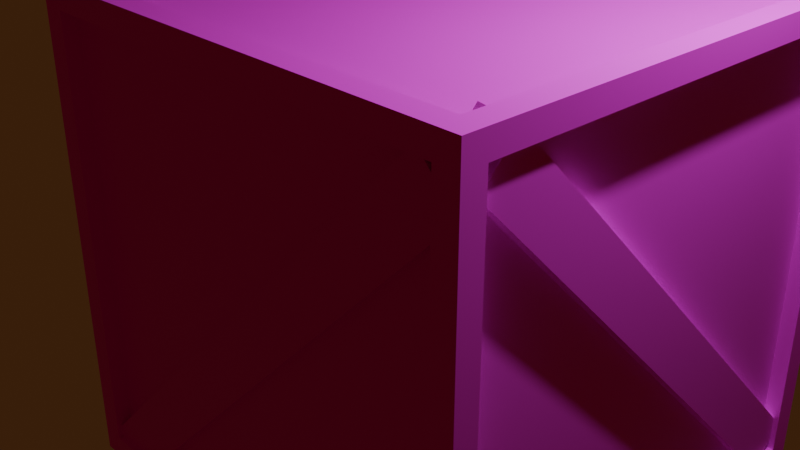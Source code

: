 # Source: bad_crate.blend  (saved by Blender 4.2.66; exported with 4.5.12 LTS)
import bpy
from mathutils import Matrix  # noqa: F401  (used for matrix-valued properties, if any)

bpy.ops.wm.read_factory_settings(use_empty=True)
scene = bpy.context.scene
scene.name = 'Scene'

# ---- collections
col_collection = bpy.data.collections.new('Collection'); scene.collection.children.link(col_collection)

# ---- images (referenced by path relative to the original .blend; pixels are not part of the script)
import os
ASSET_DIR = os.environ.get("B2B_ASSET_DIR", "")  # directory of the original .blend (textures are referenced by path, not embedded)
HERE = os.path.dirname(os.path.abspath(__file__))  # packed textures are extracted next to this script under _unpacked/

def load_image(name, relpath, width, height, colorspace="sRGB"):
    """Load a texture the original file referenced (path relative to the .blend, or extracted next to this script)."""
    p = next((c for c in (os.path.join(HERE, relpath), os.path.join(ASSET_DIR, relpath)) if relpath and os.path.exists(c)), "")
    if p:
        img = bpy.data.images.load(p, check_existing=True)
        img.name = name
    else:  # same state as the original file: an image datablock whose file is absent (Cycles renders it pink)
        img = bpy.data.images.new(name, width, height)
        img.source = "FILE"
        img.filepath = "//" + (relpath or name)
    img.colorspace_settings.name = colorspace
    return img
img_colourgrid_png = load_image('ColourGrid.png', 'ColourGrid.png', 1024, 1024, 'sRGB')

# ---- materials (node trees are filled in below, after node groups)
mat_material_002 = bpy.data.materials.new('Material.002')

# ---- material node trees
mat_material_002.use_nodes = True; mat_material_002.node_tree.nodes.clear()
_N = mat_material_002.node_tree.nodes; _L = mat_material_002.node_tree.links
n0 = _N.new('ShaderNodeBsdfPrincipled'); n0.name = 'Principled BSDF'; n0.location = (10, 300)
n1 = _N.new('ShaderNodeOutputMaterial'); n1.name = 'Material Output'; n1.location = (300, 300)
n2 = _N.new('ShaderNodeTexImage'); n2.name = 'Image Texture'; n2.location = (-568, 248)
n2.image = img_colourgrid_png
_L.new(n0.outputs[0], n1.inputs[0])
_L.new(n2.outputs[0], n0.inputs[0])
n1.is_active_output = True

# ---- world
world_world = bpy.data.worlds.new('World'); scene.world = world_world
world_world.color = (0.05092, 0.01903, 0.006527)
world_world.sun_shadow_jitter_overblur = 0.0

# ---- cameras
cam_camera = bpy.data.cameras.new('Camera')
cam_camera.clip_end = 100.0
cam_camera.ortho_scale = 7.314

# ---- lights
light_light = bpy.data.lights.new('Light', 'POINT')
light_light.energy = 1000.0
light_light.shadow_soft_size = 0.1

# ---- meshes
me_cube_001 = bpy.data.meshes.new('Cube.001')
me_cube_001.from_pydata([(-0.7304, -1.0, -1.0), (-0.7304, -1.0, 1.0), (-0.7304, 1.0, -1.0), (-0.7304, 1.0, 1.0), (1.27, -1.0, -1.0), (1.27, -1.0, 1.0), (1.27, 1.0, -1.0), (1.27, 1.0, 1.0), (-0.7304, -1.0, -1.0), (-0.7304, -1.0, 1.0), (-0.7304, 1.0, 1.0), (-0.7304, 1.0, -1.0), (-0.7304, 1.0, -1.0), (-0.7304, 1.0, 1.0), (1.27, 1.0, 1.0), (1.27, 1.0, -1.0), (1.27, 1.0, -1.0), (1.27, 1.0, 1.0), (1.27, -1.0, 1.0), (1.27, -1.0, -1.0), (1.27, -1.0, -1.0), (1.27, -1.0, 1.0), (-0.7304, -1.0, 1.0), (-0.7304, -1.0, -1.0), (-0.7304, 1.0, -1.0), (1.27, 1.0, -1.0), (1.27, -1.0, -1.0), (-0.7304, -1.0, -1.0), (1.27, 1.0, 1.0), (-0.7304, 1.0, 1.0), (-0.7304, -1.0, 1.0), (1.27, -1.0, 1.0), (-0.7304, -0.9048, -0.9048), (-0.7304, -0.9048, 0.9048), (-0.7304, 0.9048, 0.9048), (-0.7304, 0.9048, -0.9048), (-0.6353, 1.0, -0.9048), (-0.6353, 1.0, 0.9048), (1.174, 1.0, 0.9048), (1.174, 1.0, -0.9048), (1.27, 0.9048, -0.9048), (1.27, 0.9048, 0.9048), (1.27, -0.9048, 0.9048), (1.27, -0.9048, -0.9048), (1.174, -1.0, -0.9048), (1.174, -1.0, 0.9048), (-0.6353, -1.0, 0.9048), (-0.6353, -1.0, -0.9048), (-0.6353, 0.9048, -1.0), (1.174, 0.9048, -1.0), (1.174, -0.9048, -1.0), (-0.6353, -0.9048, -1.0), (1.174, 0.9048, 1.0), (-0.6353, 0.9048, 1.0), (-0.6353, -0.9048, 1.0), (1.174, -0.9048, 1.0), (-0.7304, -1.0, -1.0), (-0.7304, -1.0, 1.0), (-0.7304, -1.0, 1.0), (-0.7304, -1.0, -1.0), (-0.7304, -1.0, 1.0), (-0.7304, 1.0, 1.0), (-0.7304, 1.0, 1.0), (-0.7304, -1.0, 1.0), (-0.7304, 1.0, 1.0), (-0.7304, 1.0, -1.0), (-0.7304, 1.0, -1.0), (-0.7304, 1.0, 1.0), (-0.7304, 1.0, -1.0), (-0.7304, -1.0, -1.0), (-0.7304, -1.0, -1.0), (-0.7304, 1.0, -1.0), (-0.7304, 1.0, -1.0), (-0.7304, 1.0, 1.0), (-0.7304, 1.0, 1.0), (-0.7304, 1.0, -1.0), (-0.7304, 1.0, 1.0), (1.27, 1.0, 1.0), (1.27, 1.0, 1.0), (-0.7304, 1.0, 1.0), (1.27, 1.0, 1.0), (1.27, 1.0, -1.0), (1.27, 1.0, -1.0), (1.27, 1.0, 1.0), (1.27, 1.0, -1.0), (-0.7304, 1.0, -1.0), (-0.7304, 1.0, -1.0), (1.27, 1.0, -1.0), (1.27, 1.0, -1.0), (1.27, 1.0, 1.0), (1.27, 1.0, 1.0), (1.27, 1.0, -1.0), (1.27, 1.0, 1.0), (1.27, -1.0, 1.0), (1.27, -1.0, 1.0), (1.27, 1.0, 1.0), (1.27, -1.0, 1.0), (1.27, -1.0, -1.0), (1.27, -1.0, -1.0), (1.27, -1.0, 1.0), (1.27, -1.0, -1.0), (1.27, 1.0, -1.0), (1.27, 1.0, -1.0), (1.27, -1.0, -1.0), (1.27, -1.0, -1.0), (1.27, -1.0, 1.0), (1.27, -1.0, 1.0), (1.27, -1.0, -1.0), (1.27, -1.0, 1.0), (-0.7304, -1.0, 1.0), (-0.7304, -1.0, 1.0), (1.27, -1.0, 1.0), (-0.7304, -1.0, 1.0), (-0.7304, -1.0, -1.0), (-0.7304, -1.0, -1.0), (-0.7304, -1.0, 1.0), (-0.7304, -1.0, -1.0), (1.27, -1.0, -1.0), (1.27, -1.0, -1.0), (-0.7304, -1.0, -1.0), (-0.7304, 1.0, -1.0), (1.27, 1.0, -1.0), (1.27, 1.0, -1.0), (-0.7304, 1.0, -1.0), (1.27, 1.0, -1.0), (1.27, -1.0, -1.0), (1.27, -1.0, -1.0), (1.27, 1.0, -1.0), (1.27, -1.0, -1.0), (-0.7304, -1.0, -1.0), (-0.7304, -1.0, -1.0), (1.27, -1.0, -1.0), (-0.7304, -1.0, -1.0), (-0.7304, 1.0, -1.0), (-0.7304, 1.0, -1.0), (-0.7304, -1.0, -1.0), (1.27, 1.0, 1.0), (-0.7304, 1.0, 1.0), (-0.7304, 1.0, 1.0), (1.27, 1.0, 1.0), (-0.7304, 1.0, 1.0), (-0.7304, -1.0, 1.0), (-0.7304, -1.0, 1.0), (-0.7304, 1.0, 1.0), (-0.7304, -1.0, 1.0), (1.27, -1.0, 1.0), (1.27, -1.0, 1.0), (-0.7304, -1.0, 1.0), (1.27, -1.0, 1.0), (1.27, 1.0, 1.0), (1.27, 1.0, 1.0), (1.27, -1.0, 1.0), (-0.7304, -0.9699, -0.9699), (-0.7304, -0.9699, 0.9699), (-0.7304, 0.9699, -0.9699), (-0.7304, 0.9699, 0.9699), (-0.7003, 1.0, 0.9699), (-0.7003, 1.0, -0.9699), (1.239, 1.0, -0.9699), (1.239, 1.0, 0.9699), (1.27, 0.9699, 0.9699), (1.27, 0.9699, -0.9699), (1.27, -0.9699, -0.9699), (1.27, -0.9699, 0.9699), (1.239, -1.0, 0.9699), (1.239, -1.0, -0.9699), (-0.7003, -1.0, -0.9699), (-0.7003, -1.0, 0.9699), (1.239, 0.9699, -1.0), (-0.7003, 0.9699, -1.0), (-0.7003, -0.9699, -1.0), (1.239, -0.9699, -1.0), (-0.7003, 0.9699, 1.0), (1.239, 0.9699, 1.0), (1.239, -0.9699, 1.0), (-0.7003, -0.9699, 1.0), (-0.7304, -1.0, -1.0), (-0.7304, -1.0, 1.0), (-0.7304, -1.0, -1.0), (-0.7304, -1.0, 1.0), (-0.7304, -1.0, 1.0), (-0.7304, 1.0, 1.0), (-0.7304, -1.0, 1.0), (-0.7304, 1.0, 1.0), (-0.7304, 1.0, 1.0), (-0.7304, 1.0, -1.0), (-0.7304, 1.0, 1.0), (-0.7304, 1.0, -1.0), (-0.7304, 1.0, -1.0), (-0.7304, -1.0, -1.0), (-0.7304, 1.0, -1.0), (-0.7304, -1.0, -1.0), (-0.7304, 1.0, 1.0), (-0.7304, 1.0, -1.0), (-0.7304, 1.0, -1.0), (-0.7304, 1.0, 1.0), (-0.7304, 1.0, 1.0), (1.27, 1.0, 1.0), (-0.7304, 1.0, 1.0), (1.27, 1.0, 1.0), (1.27, 1.0, 1.0), (1.27, 1.0, -1.0), (1.27, 1.0, 1.0), (1.27, 1.0, -1.0), (1.27, 1.0, -1.0), (-0.7304, 1.0, -1.0), (1.27, 1.0, -1.0), (-0.7304, 1.0, -1.0), (1.27, 1.0, 1.0), (1.27, 1.0, -1.0), (1.27, 1.0, -1.0), (1.27, 1.0, 1.0), (1.27, 1.0, 1.0), (1.27, -1.0, 1.0), (1.27, 1.0, 1.0), (1.27, -1.0, 1.0), (1.27, -1.0, 1.0), (1.27, -1.0, -1.0), (1.27, -1.0, 1.0), (1.27, -1.0, -1.0), (1.27, -1.0, -1.0), (1.27, 1.0, -1.0), (1.27, -1.0, -1.0), (1.27, 1.0, -1.0), (1.27, -1.0, 1.0), (1.27, -1.0, -1.0), (1.27, -1.0, -1.0), (1.27, -1.0, 1.0), (1.27, -1.0, 1.0), (-0.7304, -1.0, 1.0), (1.27, -1.0, 1.0), (-0.7304, -1.0, 1.0), (-0.7304, -1.0, -1.0), (-0.7304, -1.0, 1.0), (-0.7304, -1.0, 1.0), (-0.7304, -1.0, -1.0), (-0.7304, -1.0, -1.0), (1.27, -1.0, -1.0), (-0.7304, -1.0, -1.0), (1.27, -1.0, -1.0), (1.27, 1.0, -1.0), (-0.7304, 1.0, -1.0), (-0.7304, 1.0, -1.0), (1.27, 1.0, -1.0), (1.27, -1.0, -1.0), (1.27, 1.0, -1.0), (1.27, 1.0, -1.0), (1.27, -1.0, -1.0), (-0.7304, -1.0, -1.0), (1.27, -1.0, -1.0), (1.27, -1.0, -1.0), (-0.7304, -1.0, -1.0), (-0.7304, 1.0, -1.0), (-0.7304, -1.0, -1.0), (-0.7304, -1.0, -1.0), (-0.7304, 1.0, -1.0), (-0.7304, 1.0, 1.0), (1.27, 1.0, 1.0), (1.27, 1.0, 1.0), (-0.7304, 1.0, 1.0), (-0.7304, -1.0, 1.0), (-0.7304, 1.0, 1.0), (-0.7304, 1.0, 1.0), (-0.7304, -1.0, 1.0), (1.27, -1.0, 1.0), (-0.7304, -1.0, 1.0), (-0.7304, -1.0, 1.0), (1.27, -1.0, 1.0), (1.27, 1.0, 1.0), (1.27, -1.0, 1.0), (1.27, -1.0, 1.0), (1.27, 1.0, 1.0), (-0.6651, -0.9048, -0.9048), (-0.6651, -0.9048, 0.9048), (-0.6651, 0.9048, -0.9048), (-0.6651, 0.9048, 0.9048), (-0.6353, 0.9347, 0.9048), (-0.6353, 0.9347, -0.9048), (1.174, 0.9347, -0.9048), (1.174, 0.9347, 0.9048), (1.204, 0.9048, 0.9048), (1.204, 0.9048, -0.9048), (1.204, -0.9048, -0.9048), (1.204, -0.9048, 0.9048), (1.174, -0.9347, 0.9048), (1.174, -0.9347, -0.9048), (-0.6353, -0.9347, -0.9048), (-0.6353, -0.9347, 0.9048), (1.174, 0.9048, -0.9347), (-0.6353, 0.9048, -0.9347), (-0.6353, -0.9048, -0.9347), (1.174, -0.9048, -0.9347), (-0.6353, 0.9048, 0.9347), (1.174, 0.9048, 0.9347), (1.174, -0.9048, 0.9347), (-0.6353, -0.9048, 0.9347), (-0.7304, -1.0, -1.0), (-0.7304, -1.0, 1.0), (-0.7304, -1.0, -1.0), (-0.7304, -1.0, 1.0), (-0.7304, -1.0, 1.0), (-0.7304, 1.0, 1.0), (-0.7304, -1.0, 1.0), (-0.7304, 1.0, 1.0), (-0.7304, 1.0, 1.0), (-0.7304, 1.0, -1.0), (-0.7304, 1.0, 1.0), (-0.7304, 1.0, -1.0), (-0.7304, 1.0, -1.0), (-0.7304, -1.0, -1.0), (-0.7304, 1.0, -1.0), (-0.7304, -1.0, -1.0), (-0.7304, 1.0, 1.0), (-0.7304, 1.0, -1.0), (-0.7304, 1.0, -1.0), (-0.7304, 1.0, 1.0), (-0.7304, 1.0, 1.0), (1.27, 1.0, 1.0), (-0.7304, 1.0, 1.0), (1.27, 1.0, 1.0), (1.27, 1.0, 1.0), (1.27, 1.0, -1.0), (1.27, 1.0, 1.0), (1.27, 1.0, -1.0), (1.27, 1.0, -1.0), (-0.7304, 1.0, -1.0), (1.27, 1.0, -1.0), (-0.7304, 1.0, -1.0), (1.27, 1.0, 1.0), (1.27, 1.0, -1.0), (1.27, 1.0, -1.0), (1.27, 1.0, 1.0), (1.27, 1.0, 1.0), (1.27, -1.0, 1.0), (1.27, 1.0, 1.0), (1.27, -1.0, 1.0), (1.27, -1.0, 1.0), (1.27, -1.0, -1.0), (1.27, -1.0, 1.0), (1.27, -1.0, -1.0), (1.27, -1.0, -1.0), (1.27, 1.0, -1.0), (1.27, -1.0, -1.0), (1.27, 1.0, -1.0), (1.27, -1.0, 1.0), (1.27, -1.0, -1.0), (1.27, -1.0, -1.0), (1.27, -1.0, 1.0), (1.27, -1.0, 1.0), (-0.7304, -1.0, 1.0), (1.27, -1.0, 1.0), (-0.7304, -1.0, 1.0), (-0.7304, -1.0, -1.0), (-0.7304, -1.0, 1.0), (-0.7304, -1.0, 1.0), (-0.7304, -1.0, -1.0), (-0.7304, -1.0, -1.0), (1.27, -1.0, -1.0), (-0.7304, -1.0, -1.0), (1.27, -1.0, -1.0), (1.27, 1.0, -1.0), (-0.7304, 1.0, -1.0), (-0.7304, 1.0, -1.0), (1.27, 1.0, -1.0), (1.27, -1.0, -1.0), (1.27, 1.0, -1.0), (1.27, 1.0, -1.0), (1.27, -1.0, -1.0), (-0.7304, -1.0, -1.0), (1.27, -1.0, -1.0), (1.27, -1.0, -1.0), (-0.7304, -1.0, -1.0), (-0.7304, 1.0, -1.0), (-0.7304, -1.0, -1.0), (-0.7304, -1.0, -1.0), (-0.7304, 1.0, -1.0), (-0.7304, 1.0, 1.0), (1.27, 1.0, 1.0), (1.27, 1.0, 1.0), (-0.7304, 1.0, 1.0), (-0.7304, -1.0, 1.0), (-0.7304, 1.0, 1.0), (-0.7304, 1.0, 1.0), (-0.7304, -1.0, 1.0), (1.27, -1.0, 1.0), (-0.7304, -1.0, 1.0), (-0.7304, -1.0, 1.0), (1.27, -1.0, 1.0), (1.27, 1.0, 1.0), (1.27, -1.0, 1.0), (1.27, -1.0, 1.0), (1.27, 1.0, 1.0), (-0.6902, -0.9646, 0.8334), (-0.6902, -0.8144, 0.9948), (-0.6902, 0.8144, -0.9948), (-0.6902, 0.9646, -0.8334), (-0.5694, -0.9318, 0.805), (-0.5694, -0.7868, 0.961), (-0.5694, 0.7868, -0.961), (-0.5694, 0.9318, -0.805), (1.128, -0.9454, 0.8334), (1.128, -0.7952, 0.9948), (1.128, 0.8336, -0.9948), (1.128, 0.9838, -0.8334), (1.249, -0.9126, 0.805), (1.249, -0.7675, 0.961), (1.249, 0.806, -0.961), (1.249, 0.951, -0.805), (1.247, 0.8764, 0.7658), (1.096, 0.8764, 0.9273), (-0.5324, 0.8764, -1.062), (-0.6825, 0.8764, -0.9009), (1.214, 0.9973, 0.7375), (1.069, 0.9973, 0.8935), (-0.5047, 0.9973, -1.029), (-0.6497, 0.9973, -0.8725), (1.247, -0.9805, 0.7658), (1.096, -0.9805, 0.9273), (-0.5324, -0.9805, -1.062), (-0.6825, -0.9805, -0.9009), (1.214, -0.8189, 0.7375), (1.069, -0.8189, 0.8935), (-0.5047, -0.8189, -1.029), (-0.6497, -0.8189, -0.8725)], [], [(96, 97, 337, 336), (146, 147, 386, 387), (44, 45, 284, 285), (94, 95, 334, 335), (145, 146, 387, 384), (42, 43, 282, 283), (93, 94, 335, 333), (147, 144, 385, 386), (41, 42, 283, 280), (95, 92, 332, 334), (144, 145, 384, 385), (43, 40, 281, 282), (92, 93, 333, 332), (142, 143, 382, 383), (40, 41, 280, 281), (90, 91, 330, 331), (141, 142, 383, 380), (38, 39, 278, 279), (89, 90, 331, 328), (143, 140, 381, 382), (37, 38, 279, 276), (91, 88, 329, 330), (140, 141, 380, 381), (39, 36, 277, 278), (88, 89, 328, 329), (138, 139, 378, 379), (36, 37, 276, 277), (86, 87, 326, 327), (137, 138, 379, 376), (34, 35, 274, 275), (8, 9, 153, 152), (9, 10, 155, 153), (10, 11, 154, 155), (11, 8, 152, 154), (12, 13, 156, 157), (13, 14, 159, 156), (14, 15, 158, 159), (15, 12, 157, 158), (16, 17, 160, 161), (17, 18, 163, 160), (18, 19, 162, 163), (19, 16, 161, 162), (20, 21, 164, 165), (21, 22, 167, 164), (22, 23, 166, 167), (23, 20, 165, 166), (24, 25, 168, 169), (25, 26, 171, 168), (26, 27, 170, 171), (27, 24, 169, 170), (28, 29, 172, 173), (29, 30, 175, 172), (30, 31, 174, 175), (31, 28, 173, 174), (0, 1, 177, 176), (1, 9, 179, 177), (9, 8, 178, 179), (8, 0, 176, 178), (1, 3, 181, 180), (3, 10, 183, 181), (10, 9, 182, 183), (9, 1, 180, 182), (3, 2, 185, 184), (2, 11, 187, 185), (11, 10, 186, 187), (10, 3, 184, 186), (2, 0, 189, 188), (0, 8, 191, 189), (8, 11, 190, 191), (11, 2, 188, 190), (2, 3, 192, 193), (3, 13, 195, 192), (13, 12, 194, 195), (12, 2, 193, 194), (3, 7, 197, 196), (7, 14, 199, 197), (14, 13, 198, 199), (13, 3, 196, 198), (7, 6, 201, 200), (6, 15, 203, 201), (15, 14, 202, 203), (14, 7, 200, 202), (6, 2, 205, 204), (2, 12, 207, 205), (12, 15, 206, 207), (15, 6, 204, 206), (6, 7, 208, 209), (7, 17, 211, 208), (17, 16, 210, 211), (16, 6, 209, 210), (7, 5, 213, 212), (5, 18, 215, 213), (18, 17, 214, 215), (17, 7, 212, 214), (5, 4, 217, 216), (4, 19, 219, 217), (19, 18, 218, 219), (18, 5, 216, 218), (4, 6, 221, 220), (6, 16, 223, 221), (16, 19, 222, 223), (19, 4, 220, 222), (4, 5, 224, 225), (5, 21, 227, 224), (21, 20, 226, 227), (20, 4, 225, 226), (5, 1, 229, 228), (1, 22, 231, 229), (22, 21, 230, 231), (21, 5, 228, 230), (1, 0, 232, 233), (0, 23, 235, 232), (23, 22, 234, 235), (22, 1, 233, 234), (0, 4, 237, 236), (4, 20, 239, 237), (20, 23, 238, 239), (23, 0, 236, 238), (2, 6, 240, 241), (6, 25, 243, 240), (25, 24, 242, 243), (24, 2, 241, 242), (6, 4, 244, 245), (4, 26, 247, 244), (26, 25, 246, 247), (25, 6, 245, 246), (4, 0, 248, 249), (0, 27, 251, 248), (27, 26, 250, 251), (26, 4, 249, 250), (0, 2, 252, 253), (2, 24, 255, 252), (24, 27, 254, 255), (27, 0, 253, 254), (7, 3, 256, 257), (3, 29, 259, 256), (29, 28, 258, 259), (28, 7, 257, 258), (3, 1, 260, 261), (1, 30, 263, 260), (30, 29, 262, 263), (29, 3, 261, 262), (1, 5, 264, 265), (5, 31, 267, 264), (31, 30, 266, 267), (30, 1, 265, 266), (5, 7, 268, 269), (7, 28, 271, 268), (28, 31, 270, 271), (31, 5, 269, 270), (33, 32, 152, 153), (32, 35, 154, 152), (34, 33, 153, 155), (35, 34, 155, 154), (37, 36, 157, 156), (36, 39, 158, 157), (38, 37, 156, 159), (39, 38, 159, 158), (41, 40, 161, 160), (40, 43, 162, 161), (42, 41, 160, 163), (43, 42, 163, 162), (45, 44, 165, 164), (44, 47, 166, 165), (46, 45, 164, 167), (47, 46, 167, 166), (49, 48, 169, 168), (48, 51, 170, 169), (50, 49, 168, 171), (51, 50, 171, 170), (53, 52, 173, 172), (52, 55, 174, 173), (54, 53, 172, 175), (55, 54, 175, 174), (57, 56, 176, 177), (56, 59, 178, 176), (58, 57, 177, 179), (59, 58, 179, 178), (61, 60, 180, 181), (60, 63, 182, 180), (62, 61, 181, 183), (63, 62, 183, 182), (65, 64, 184, 185), (64, 67, 186, 184), (66, 65, 185, 187), (67, 66, 187, 186), (69, 68, 188, 189), (68, 71, 190, 188), (70, 69, 189, 191), (71, 70, 191, 190), (73, 72, 193, 192), (72, 75, 194, 193), (74, 73, 192, 195), (75, 74, 195, 194), (77, 76, 196, 197), (76, 79, 198, 196), (78, 77, 197, 199), (79, 78, 199, 198), (81, 80, 200, 201), (80, 83, 202, 200), (82, 81, 201, 203), (83, 82, 203, 202), (85, 84, 204, 205), (84, 87, 206, 204), (86, 85, 205, 207), (87, 86, 207, 206), (89, 88, 209, 208), (88, 91, 210, 209), (90, 89, 208, 211), (91, 90, 211, 210), (93, 92, 212, 213), (92, 95, 214, 212), (94, 93, 213, 215), (95, 94, 215, 214), (97, 96, 216, 217), (96, 99, 218, 216), (98, 97, 217, 219), (99, 98, 219, 218), (101, 100, 220, 221), (100, 103, 222, 220), (102, 101, 221, 223), (103, 102, 223, 222), (105, 104, 225, 224), (104, 107, 226, 225), (106, 105, 224, 227), (107, 106, 227, 226), (109, 108, 228, 229), (108, 111, 230, 228), (110, 109, 229, 231), (111, 110, 231, 230), (113, 112, 233, 232), (112, 115, 234, 233), (114, 113, 232, 235), (115, 114, 235, 234), (117, 116, 236, 237), (116, 119, 238, 236), (118, 117, 237, 239), (119, 118, 239, 238), (121, 120, 241, 240), (120, 123, 242, 241), (122, 121, 240, 243), (123, 122, 243, 242), (125, 124, 245, 244), (124, 127, 246, 245), (126, 125, 244, 247), (127, 126, 247, 246), (129, 128, 249, 248), (128, 131, 250, 249), (130, 129, 248, 251), (131, 130, 251, 250), (133, 132, 253, 252), (132, 135, 254, 253), (134, 133, 252, 255), (135, 134, 255, 254), (137, 136, 257, 256), (136, 139, 258, 257), (138, 137, 256, 259), (139, 138, 259, 258), (141, 140, 261, 260), (140, 143, 262, 261), (142, 141, 260, 263), (143, 142, 263, 262), (145, 144, 265, 264), (144, 147, 266, 265), (146, 145, 264, 267), (147, 146, 267, 266), (149, 148, 269, 268), (148, 151, 270, 269), (150, 149, 268, 271), (151, 150, 271, 270), (272, 273, 275, 274), (277, 276, 279, 278), (281, 280, 283, 282), (285, 284, 287, 286), (289, 288, 291, 290), (293, 292, 295, 294), (296, 297, 299, 298), (300, 301, 303, 302), (304, 305, 307, 306), (308, 309, 311, 310), (313, 312, 315, 314), (316, 317, 319, 318), (320, 321, 323, 322), (324, 325, 327, 326), (329, 328, 331, 330), (332, 333, 335, 334), (336, 337, 339, 338), (340, 341, 343, 342), (345, 344, 347, 346), (348, 349, 351, 350), (353, 352, 355, 354), (356, 357, 359, 358), (361, 360, 363, 362), (365, 364, 367, 366), (369, 368, 371, 370), (373, 372, 375, 374), (377, 376, 379, 378), (381, 380, 383, 382), (385, 384, 387, 386), (389, 388, 391, 390), (47, 44, 285, 286), (148, 149, 388, 389), (99, 96, 336, 338), (45, 46, 287, 284), (151, 148, 389, 390), (97, 98, 339, 337), (46, 47, 286, 287), (149, 150, 391, 388), (98, 99, 338, 339), (48, 49, 288, 289), (150, 151, 390, 391), (100, 101, 341, 340), (51, 48, 289, 290), (103, 100, 340, 342), (49, 50, 291, 288), (101, 102, 343, 341), (50, 51, 290, 291), (102, 103, 342, 343), (52, 53, 292, 293), (104, 105, 344, 345), (55, 52, 293, 294), (107, 104, 345, 346), (53, 54, 295, 292), (105, 106, 347, 344), (54, 55, 294, 295), (106, 107, 346, 347), (56, 57, 297, 296), (108, 109, 349, 348), (59, 56, 296, 298), (111, 108, 348, 350), (57, 58, 299, 297), (109, 110, 351, 349), (58, 59, 298, 299), (110, 111, 350, 351), (60, 61, 301, 300), (112, 113, 352, 353), (63, 60, 300, 302), (115, 112, 353, 354), (61, 62, 303, 301), (113, 114, 355, 352), (62, 63, 302, 303), (114, 115, 354, 355), (64, 65, 305, 304), (116, 117, 357, 356), (67, 64, 304, 306), (119, 116, 356, 358), (65, 66, 307, 305), (117, 118, 359, 357), (66, 67, 306, 307), (118, 119, 358, 359), (68, 69, 309, 308), (120, 121, 360, 361), (71, 68, 308, 310), (123, 120, 361, 362), (69, 70, 311, 309), (121, 122, 363, 360), (70, 71, 310, 311), (122, 123, 362, 363), (72, 73, 312, 313), (124, 125, 364, 365), (75, 72, 313, 314), (127, 124, 365, 366), (73, 74, 315, 312), (125, 126, 367, 364), (74, 75, 314, 315), (126, 127, 366, 367), (76, 77, 317, 316), (128, 129, 368, 369), (79, 76, 316, 318), (131, 128, 369, 370), (77, 78, 319, 317), (129, 130, 371, 368), (78, 79, 318, 319), (130, 131, 370, 371), (80, 81, 321, 320), (132, 133, 372, 373), (83, 80, 320, 322), (135, 132, 373, 374), (81, 82, 323, 321), (133, 134, 375, 372), (82, 83, 322, 323), (32, 33, 273, 272), (134, 135, 374, 375), (84, 85, 325, 324), (35, 32, 272, 274), (136, 137, 376, 377), (87, 84, 324, 326), (33, 34, 275, 273), (139, 136, 377, 378), (85, 86, 327, 325), (392, 393, 395, 394), (394, 395, 399, 398), (398, 399, 397, 396), (396, 397, 393, 392), (394, 398, 396, 392), (399, 395, 393, 397), (400, 401, 403, 402), (402, 403, 407, 406), (406, 407, 405, 404), (404, 405, 401, 400), (402, 406, 404, 400), (407, 403, 401, 405), (408, 409, 411, 410), (410, 411, 415, 414), (414, 415, 413, 412), (412, 413, 409, 408), (410, 414, 412, 408), (415, 411, 409, 413), (416, 417, 419, 418), (418, 419, 423, 422), (422, 423, 421, 420), (420, 421, 417, 416), (418, 422, 420, 416), (423, 419, 417, 421)])
_uv = me_cube_001.uv_layers.new(name='UVMap')
_uv.uv.foreach_set('vector', [0.0, 0.0, 0.0, 0.0, 0.0, 0.0, 0.0, 0.0, 0.6129, 0.6148, 0.6061, 0.6148, 0.6061, 0.6148, 0.6129, 0.6148, 0.6193, 0.6144, 0.6132, 0.6144, 0.6132, 0.6144, 0.6193, 0.6144, 0.6129, 0.6148, 0.6129, 0.6215, 0.6129, 0.6215, 0.6129, 0.6148, 0.6129, 0.6148, 0.6129, 0.6148, 0.6129, 0.6148, 0.6129, 0.6148, 0.6132, 0.6151, 0.6193, 0.6151, 0.6193, 0.6151, 0.6132, 0.6151, 0.6129, 0.6148, 0.6129, 0.6148, 0.6129, 0.6148, 0.6129, 0.6148, 0.6061, 0.6148, 0.6061, 0.6148, 0.6061, 0.6148, 0.6061, 0.6148, 0.6132, 0.6212, 0.6132, 0.6151, 0.6132, 0.6151, 0.6132, 0.6212, 0.6129, 0.6215, 0.6129, 0.6215, 0.6129, 0.6215, 0.6129, 0.6215, 0.6061, 0.6148, 0.6129, 0.6148, 0.6129, 0.6148, 0.6061, 0.6148, 0.6193, 0.6151, 0.6193, 0.6212, 0.6193, 0.6212, 0.6193, 0.6151, 0.6129, 0.6215, 0.6129, 0.6148, 0.6129, 0.6148, 0.6129, 0.6215, 0.6061, 0.6148, 0.6061, 0.6215, 0.6061, 0.6215, 0.6061, 0.6148, 0.6193, 0.6212, 0.6132, 0.6212, 0.6132, 0.6212, 0.6193, 0.6212, 0.0, 0.0, 0.0, 0.0, 0.0, 0.0, 0.0, 0.0, 0.6061, 0.6148, 0.6061, 0.6148, 0.6061, 0.6148, 0.6061, 0.6148, 0.6132, 0.6218, 0.6193, 0.6218, 0.6193, 0.6218, 0.6132, 0.6218, 0.0, 0.0, 0.0, 0.0, 0.0, 0.0, 0.0, 0.0, 0.6061, 0.6215, 0.6061, 0.6215, 0.6061, 0.6215, 0.6061, 0.6215, 0.6132, 0.6279, 0.6132, 0.6218, 0.6132, 0.6218, 0.6132, 0.6279, 0.0, 0.0, 0.0, 0.0, 0.0, 0.0, 0.0, 0.0, 0.6061, 0.6215, 0.6061, 0.6148, 0.6061, 0.6148, 0.6061, 0.6215, 0.6193, 0.6218, 0.6193, 0.6279, 0.6193, 0.6279, 0.6193, 0.6218, 0.0, 0.0, 0.0, 0.0, 0.0, 0.0, 0.0, 0.0, 0.6061, 0.6215, 0.6129, 0.6215, 0.6129, 0.6215, 0.6061, 0.6215, 0.6193, 0.6279, 0.6132, 0.6279, 0.6132, 0.6279, 0.6193, 0.6279, 0.6196, 0.6282, 0.6196, 0.6215, 0.6196, 0.6215, 0.6196, 0.6282, 0.6061, 0.6215, 0.6061, 0.6215, 0.6061, 0.6215, 0.6061, 0.6215, 0.6132, 0.6285, 0.6193, 0.6285, 0.6193, 0.6285, 0.6132, 0.6285, 0.6196, 0.6349, 0.6129, 0.6349, 0.613, 0.6348, 0.6195, 0.6348, 0.6129, 0.6349, 0.6129, 0.6282, 0.613, 0.6283, 0.613, 0.6348, 0.6129, 0.6282, 0.6196, 0.6282, 0.6195, 0.6283, 0.613, 0.6283, 0.6196, 0.6282, 0.6196, 0.6349, 0.6195, 0.6348, 0.6195, 0.6283, 0.6196, 0.6282, 0.6129, 0.6282, 0.613, 0.6281, 0.6195, 0.6281, 0.6129, 0.6282, 0.6129, 0.6215, 0.613, 0.6216, 0.613, 0.6281, 0.6129, 0.6215, 0.6196, 0.6215, 0.6195, 0.6216, 0.613, 0.6216, 0.6196, 0.6215, 0.6196, 0.6282, 0.6195, 0.6281, 0.6195, 0.6216, 0.6196, 0.6215, 0.6129, 0.6215, 0.613, 0.6214, 0.6195, 0.6214, 0.6129, 0.6215, 0.6129, 0.6148, 0.613, 0.6149, 0.613, 0.6214, 0.6129, 0.6148, 0.6196, 0.6148, 0.6195, 0.6149, 0.613, 0.6149, 0.6196, 0.6148, 0.6196, 0.6215, 0.6195, 0.6214, 0.6195, 0.6149, 0.6196, 0.6148, 0.6129, 0.6148, 0.613, 0.6147, 0.6195, 0.6147, 0.6129, 0.6148, 0.6129, 0.6081, 0.613, 0.6082, 0.613, 0.6147, 0.6129, 0.6081, 0.6196, 0.6081, 0.6195, 0.6082, 0.613, 0.6082, 0.6196, 0.6081, 0.6196, 0.6148, 0.6195, 0.6147, 0.6195, 0.6082, 0.6263, 0.6215, 0.6196, 0.6215, 0.6197, 0.6214, 0.6262, 0.6214, 0.6196, 0.6215, 0.6196, 0.6148, 0.6197, 0.6149, 0.6197, 0.6214, 0.6196, 0.6148, 0.6263, 0.6148, 0.6262, 0.6149, 0.6197, 0.6149, 0.6263, 0.6148, 0.6263, 0.6215, 0.6262, 0.6214, 0.6262, 0.6149, 0.6129, 0.6215, 0.6061, 0.6215, 0.6062, 0.6214, 0.6128, 0.6214, 0.6061, 0.6215, 0.6061, 0.6148, 0.6062, 0.6149, 0.6062, 0.6214, 0.6061, 0.6148, 0.6129, 0.6148, 0.6128, 0.6149, 0.6062, 0.6149, 0.6129, 0.6148, 0.6129, 0.6215, 0.6128, 0.6214, 0.6128, 0.6149, 0.0, 0.0, 0.0, 0.0, 0.0, 0.0, 0.0, 0.0, 0.0, 0.0, 0.0, 0.0, 0.0, 0.0, 0.0, 0.0, 0.0, 0.0, 0.0, 0.0, 0.0, 0.0, 0.0, 0.0, 0.0, 0.0, 0.0, 0.0, 0.0, 0.0, 0.0, 0.0, 0.6129, 0.6349, 0.6129, 0.6282, 0.6129, 0.6282, 0.6129, 0.6349, 0.0, 0.0, 0.0, 0.0, 0.0, 0.0, 0.0, 0.0, 0.6129, 0.6282, 0.6129, 0.6349, 0.6129, 0.6349, 0.6129, 0.6282, 0.0, 0.0, 0.0, 0.0, 0.0, 0.0, 0.0, 0.0, 0.0, 0.0, 0.0, 0.0, 0.0, 0.0, 0.0, 0.0, 0.0, 0.0, 0.0, 0.0, 0.0, 0.0, 0.0, 0.0, 0.0, 0.0, 0.0, 0.0, 0.0, 0.0, 0.0, 0.0, 0.0, 0.0, 0.0, 0.0, 0.0, 0.0, 0.0, 0.0, 0.6196, 0.6282, 0.6196, 0.6349, 0.6196, 0.6349, 0.6196, 0.6282, 0.0, 0.0, 0.0, 0.0, 0.0, 0.0, 0.0, 0.0, 0.6196, 0.6349, 0.6196, 0.6282, 0.6196, 0.6282, 0.6196, 0.6349, 0.0, 0.0, 0.0, 0.0, 0.0, 0.0, 0.0, 0.0, 0.0, 0.0, 0.0, 0.0, 0.0, 0.0, 0.0, 0.0, 0.0, 0.0, 0.0, 0.0, 0.0, 0.0, 0.0, 0.0, 0.0, 0.0, 0.0, 0.0, 0.0, 0.0, 0.0, 0.0, 0.0, 0.0, 0.0, 0.0, 0.0, 0.0, 0.0, 0.0, 0.6129, 0.6282, 0.6129, 0.6215, 0.6129, 0.6215, 0.6129, 0.6282, 0.0, 0.0, 0.0, 0.0, 0.0, 0.0, 0.0, 0.0, 0.6129, 0.6215, 0.6129, 0.6282, 0.6129, 0.6282, 0.6129, 0.6215, 0.0, 0.0, 0.0, 0.0, 0.0, 0.0, 0.0, 0.0, 0.0, 0.0, 0.0, 0.0, 0.0, 0.0, 0.0, 0.0, 0.0, 0.0, 0.0, 0.0, 0.0, 0.0, 0.0, 0.0, 0.0, 0.0, 0.0, 0.0, 0.0, 0.0, 0.0, 0.0, 0.0, 0.0, 0.0, 0.0, 0.0, 0.0, 0.0, 0.0, 0.6196, 0.6215, 0.6196, 0.6282, 0.6196, 0.6282, 0.6196, 0.6215, 0.0, 0.0, 0.0, 0.0, 0.0, 0.0, 0.0, 0.0, 0.6196, 0.6282, 0.6196, 0.6215, 0.6196, 0.6215, 0.6196, 0.6282, 0.0, 0.0, 0.0, 0.0, 0.0, 0.0, 0.0, 0.0, 0.0, 0.0, 0.0, 0.0, 0.0, 0.0, 0.0, 0.0, 0.0, 0.0, 0.0, 0.0, 0.0, 0.0, 0.0, 0.0, 0.0, 0.0, 0.0, 0.0, 0.0, 0.0, 0.0, 0.0, 0.0, 0.0, 0.0, 0.0, 0.0, 0.0, 0.0, 0.0, 0.6129, 0.6215, 0.6129, 0.6148, 0.6129, 0.6148, 0.6129, 0.6215, 0.0, 0.0, 0.0, 0.0, 0.0, 0.0, 0.0, 0.0, 0.6129, 0.6148, 0.6129, 0.6215, 0.6129, 0.6215, 0.6129, 0.6148, 0.0, 0.0, 0.0, 0.0, 0.0, 0.0, 0.0, 0.0, 0.0, 0.0, 0.0, 0.0, 0.0, 0.0, 0.0, 0.0, 0.0, 0.0, 0.0, 0.0, 0.0, 0.0, 0.0, 0.0, 0.0, 0.0, 0.0, 0.0, 0.0, 0.0, 0.0, 0.0, 0.0, 0.0, 0.0, 0.0, 0.0, 0.0, 0.0, 0.0, 0.6196, 0.6148, 0.6196, 0.6215, 0.6196, 0.6215, 0.6196, 0.6148, 0.0, 0.0, 0.0, 0.0, 0.0, 0.0, 0.0, 0.0, 0.6196, 0.6215, 0.6196, 0.6148, 0.6196, 0.6148, 0.6196, 0.6215, 0.0, 0.0, 0.0, 0.0, 0.0, 0.0, 0.0, 0.0, 0.0, 0.0, 0.0, 0.0, 0.0, 0.0, 0.0, 0.0, 0.0, 0.0, 0.0, 0.0, 0.0, 0.0, 0.0, 0.0, 0.0, 0.0, 0.0, 0.0, 0.0, 0.0, 0.0, 0.0, 0.0, 0.0, 0.0, 0.0, 0.0, 0.0, 0.0, 0.0, 0.6129, 0.6148, 0.6129, 0.6081, 0.6129, 0.6081, 0.6129, 0.6148, 0.0, 0.0, 0.0, 0.0, 0.0, 0.0, 0.0, 0.0, 0.6129, 0.6081, 0.6129, 0.6148, 0.6129, 0.6148, 0.6129, 0.6081, 0.0, 0.0, 0.0, 0.0, 0.0, 0.0, 0.0, 0.0, 0.0, 0.0, 0.0, 0.0, 0.0, 0.0, 0.0, 0.0, 0.0, 0.0, 0.0, 0.0, 0.0, 0.0, 0.0, 0.0, 0.0, 0.0, 0.0, 0.0, 0.0, 0.0, 0.0, 0.0, 0.0, 0.0, 0.0, 0.0, 0.0, 0.0, 0.0, 0.0, 0.6196, 0.6081, 0.6196, 0.6148, 0.6196, 0.6148, 0.6196, 0.6081, 0.0, 0.0, 0.0, 0.0, 0.0, 0.0, 0.0, 0.0, 0.6196, 0.6148, 0.6196, 0.6081, 0.6196, 0.6081, 0.6196, 0.6148, 0.0, 0.0, 0.0, 0.0, 0.0, 0.0, 0.0, 0.0, 0.6263, 0.6215, 0.6196, 0.6215, 0.6196, 0.6215, 0.6263, 0.6215, 0.0, 0.0, 0.0, 0.0, 0.0, 0.0, 0.0, 0.0, 0.6196, 0.6215, 0.6263, 0.6215, 0.6263, 0.6215, 0.6196, 0.6215, 0.0, 0.0, 0.0, 0.0, 0.0, 0.0, 0.0, 0.0, 0.6196, 0.6215, 0.6196, 0.6148, 0.6196, 0.6148, 0.6196, 0.6215, 0.0, 0.0, 0.0, 0.0, 0.0, 0.0, 0.0, 0.0, 0.6196, 0.6148, 0.6196, 0.6215, 0.6196, 0.6215, 0.6196, 0.6148, 0.0, 0.0, 0.0, 0.0, 0.0, 0.0, 0.0, 0.0, 0.6196, 0.6148, 0.6263, 0.6148, 0.6263, 0.6148, 0.6196, 0.6148, 0.0, 0.0, 0.0, 0.0, 0.0, 0.0, 0.0, 0.0, 0.6263, 0.6148, 0.6196, 0.6148, 0.6196, 0.6148, 0.6263, 0.6148, 0.0, 0.0, 0.0, 0.0, 0.0, 0.0, 0.0, 0.0, 0.6263, 0.6148, 0.6263, 0.6215, 0.6263, 0.6215, 0.6263, 0.6148, 0.0, 0.0, 0.0, 0.0, 0.0, 0.0, 0.0, 0.0, 0.6263, 0.6215, 0.6263, 0.6148, 0.6263, 0.6148, 0.6263, 0.6215, 0.0, 0.0, 0.0, 0.0, 0.0, 0.0, 0.0, 0.0, 0.6129, 0.6215, 0.6061, 0.6215, 0.6061, 0.6215, 0.6129, 0.6215, 0.0, 0.0, 0.0, 0.0, 0.0, 0.0, 0.0, 0.0, 0.6061, 0.6215, 0.6129, 0.6215, 0.6129, 0.6215, 0.6061, 0.6215, 0.0, 0.0, 0.0, 0.0, 0.0, 0.0, 0.0, 0.0, 0.6061, 0.6215, 0.6061, 0.6148, 0.6061, 0.6148, 0.6061, 0.6215, 0.0, 0.0, 0.0, 0.0, 0.0, 0.0, 0.0, 0.0, 0.6061, 0.6148, 0.6061, 0.6215, 0.6061, 0.6215, 0.6061, 0.6148, 0.0, 0.0, 0.0, 0.0, 0.0, 0.0, 0.0, 0.0, 0.6061, 0.6148, 0.6129, 0.6148, 0.6129, 0.6148, 0.6061, 0.6148, 0.0, 0.0, 0.0, 0.0, 0.0, 0.0, 0.0, 0.0, 0.6129, 0.6148, 0.6061, 0.6148, 0.6061, 0.6148, 0.6129, 0.6148, 0.0, 0.0, 0.0, 0.0, 0.0, 0.0, 0.0, 0.0, 0.6129, 0.6148, 0.6129, 0.6215, 0.6129, 0.6215, 0.6129, 0.6148, 0.0, 0.0, 0.0, 0.0, 0.0, 0.0, 0.0, 0.0, 0.6129, 0.6215, 0.6129, 0.6148, 0.6129, 0.6148, 0.6129, 0.6215, 0.0, 0.0, 0.0, 0.0, 0.0, 0.0, 0.0, 0.0, 0.8305, 0.6162, 0.8366, 0.6162, 0.8368, 0.6164, 0.8303, 0.6164, 0.8366, 0.6162, 0.8366, 0.6101, 0.8368, 0.6099, 0.8368, 0.6164, 0.8305, 0.6101, 0.8305, 0.6162, 0.8303, 0.6164, 0.8303, 0.6099, 0.8366, 0.6101, 0.8305, 0.6101, 0.8303, 0.6099, 0.8368, 0.6099, 0.8589, 0.6226, 0.8649, 0.6226, 0.8652, 0.6228, 0.8586, 0.6228, 0.8649, 0.6226, 0.8649, 0.6165, 0.8652, 0.6163, 0.8652, 0.6228, 0.8589, 0.6165, 0.8589, 0.6226, 0.8586, 0.6228, 0.8586, 0.6163, 0.8649, 0.6165, 0.8589, 0.6165, 0.8586, 0.6163, 0.8652, 0.6163, 0.8589, 0.6159, 0.8649, 0.6159, 0.8652, 0.6161, 0.8586, 0.6161, 0.8649, 0.6159, 0.8649, 0.6098, 0.8652, 0.6096, 0.8652, 0.6161, 0.8589, 0.6098, 0.8589, 0.6159, 0.8586, 0.6161, 0.8586, 0.6096, 0.8649, 0.6098, 0.8589, 0.6098, 0.8586, 0.6096, 0.8652, 0.6096, 0.8589, 0.6092, 0.8649, 0.6092, 0.8652, 0.6094, 0.8586, 0.6094, 0.8649, 0.6092, 0.8649, 0.6031, 0.8652, 0.6029, 0.8652, 0.6094, 0.8589, 0.6031, 0.8589, 0.6092, 0.8586, 0.6094, 0.8586, 0.6029, 0.8649, 0.6031, 0.8589, 0.6031, 0.8586, 0.6029, 0.8652, 0.6029, 0.6199, 0.6212, 0.626, 0.6212, 0.6262, 0.6214, 0.6197, 0.6214, 0.626, 0.6212, 0.626, 0.6151, 0.6262, 0.6149, 0.6262, 0.6214, 0.6199, 0.6151, 0.6199, 0.6212, 0.6197, 0.6214, 0.6197, 0.6149, 0.626, 0.6151, 0.6199, 0.6151, 0.6197, 0.6149, 0.6262, 0.6149, 0.6065, 0.6212, 0.6125, 0.6212, 0.6128, 0.6214, 0.6062, 0.6214, 0.6125, 0.6212, 0.6125, 0.6151, 0.6128, 0.6149, 0.6128, 0.6214, 0.6065, 0.6151, 0.6065, 0.6212, 0.6062, 0.6214, 0.6062, 0.6149, 0.6125, 0.6151, 0.6065, 0.6151, 0.6062, 0.6149, 0.6128, 0.6149, 0.0, 0.0, 0.0, 0.0, 0.0, 0.0, 0.0, 0.0, 0.0, 0.0, 0.0, 0.0, 0.0, 0.0, 0.0, 0.0, 0.0, 0.0, 0.0, 0.0, 0.0, 0.0, 0.0, 0.0, 0.0, 0.0, 0.0, 0.0, 0.0, 0.0, 0.0, 0.0, 0.6129, 0.6282, 0.6129, 0.6349, 0.6129, 0.6349, 0.6129, 0.6282, 0.6129, 0.6349, 0.6129, 0.6349, 0.6129, 0.6349, 0.6129, 0.6349, 0.6129, 0.6282, 0.6129, 0.6282, 0.6129, 0.6282, 0.6129, 0.6282, 0.6129, 0.6349, 0.6129, 0.6282, 0.6129, 0.6282, 0.6129, 0.6349, 0.0, 0.0, 0.0, 0.0, 0.0, 0.0, 0.0, 0.0, 0.0, 0.0, 0.0, 0.0, 0.0, 0.0, 0.0, 0.0, 0.0, 0.0, 0.0, 0.0, 0.0, 0.0, 0.0, 0.0, 0.0, 0.0, 0.0, 0.0, 0.0, 0.0, 0.0, 0.0, 0.6196, 0.6349, 0.6196, 0.6282, 0.6196, 0.6282, 0.6196, 0.6349, 0.6196, 0.6282, 0.6196, 0.6282, 0.6196, 0.6282, 0.6196, 0.6282, 0.6196, 0.6349, 0.6196, 0.6349, 0.6196, 0.6349, 0.6196, 0.6349, 0.6196, 0.6282, 0.6196, 0.6349, 0.6196, 0.6349, 0.6196, 0.6282, 0.0, 0.0, 0.0, 0.0, 0.0, 0.0, 0.0, 0.0, 0.0, 0.0, 0.0, 0.0, 0.0, 0.0, 0.0, 0.0, 0.0, 0.0, 0.0, 0.0, 0.0, 0.0, 0.0, 0.0, 0.0, 0.0, 0.0, 0.0, 0.0, 0.0, 0.0, 0.0, 0.6129, 0.6215, 0.6129, 0.6282, 0.6129, 0.6282, 0.6129, 0.6215, 0.6129, 0.6282, 0.6129, 0.6282, 0.6129, 0.6282, 0.6129, 0.6282, 0.6129, 0.6215, 0.6129, 0.6215, 0.6129, 0.6215, 0.6129, 0.6215, 0.6129, 0.6282, 0.6129, 0.6215, 0.6129, 0.6215, 0.6129, 0.6282, 0.0, 0.0, 0.0, 0.0, 0.0, 0.0, 0.0, 0.0, 0.0, 0.0, 0.0, 0.0, 0.0, 0.0, 0.0, 0.0, 0.0, 0.0, 0.0, 0.0, 0.0, 0.0, 0.0, 0.0, 0.0, 0.0, 0.0, 0.0, 0.0, 0.0, 0.0, 0.0, 0.6196, 0.6282, 0.6196, 0.6215, 0.6196, 0.6215, 0.6196, 0.6282, 0.6196, 0.6215, 0.6196, 0.6215, 0.6196, 0.6215, 0.6196, 0.6215, 0.6196, 0.6282, 0.6196, 0.6282, 0.6196, 0.6282, 0.6196, 0.6282, 0.6196, 0.6215, 0.6196, 0.6282, 0.6196, 0.6282, 0.6196, 0.6215, 0.0, 0.0, 0.0, 0.0, 0.0, 0.0, 0.0, 0.0, 0.0, 0.0, 0.0, 0.0, 0.0, 0.0, 0.0, 0.0, 0.0, 0.0, 0.0, 0.0, 0.0, 0.0, 0.0, 0.0, 0.0, 0.0, 0.0, 0.0, 0.0, 0.0, 0.0, 0.0, 0.6129, 0.6148, 0.6129, 0.6215, 0.6129, 0.6215, 0.6129, 0.6148, 0.6129, 0.6215, 0.6129, 0.6215, 0.6129, 0.6215, 0.6129, 0.6215, 0.6129, 0.6148, 0.6129, 0.6148, 0.6129, 0.6148, 0.6129, 0.6148, 0.6129, 0.6215, 0.6129, 0.6148, 0.6129, 0.6148, 0.6129, 0.6215, 0.0, 0.0, 0.0, 0.0, 0.0, 0.0, 0.0, 0.0, 0.0, 0.0, 0.0, 0.0, 0.0, 0.0, 0.0, 0.0, 0.0, 0.0, 0.0, 0.0, 0.0, 0.0, 0.0, 0.0, 0.0, 0.0, 0.0, 0.0, 0.0, 0.0, 0.0, 0.0, 0.6196, 0.6215, 0.6196, 0.6148, 0.6196, 0.6148, 0.6196, 0.6215, 0.6196, 0.6148, 0.6196, 0.6148, 0.6196, 0.6148, 0.6196, 0.6148, 0.6196, 0.6215, 0.6196, 0.6215, 0.6196, 0.6215, 0.6196, 0.6215, 0.6196, 0.6148, 0.6196, 0.6215, 0.6196, 0.6215, 0.6196, 0.6148, 0.0, 0.0, 0.0, 0.0, 0.0, 0.0, 0.0, 0.0, 0.0, 0.0, 0.0, 0.0, 0.0, 0.0, 0.0, 0.0, 0.0, 0.0, 0.0, 0.0, 0.0, 0.0, 0.0, 0.0, 0.0, 0.0, 0.0, 0.0, 0.0, 0.0, 0.0, 0.0, 0.6129, 0.6081, 0.6129, 0.6148, 0.6129, 0.6148, 0.6129, 0.6081, 0.6129, 0.6148, 0.6129, 0.6148, 0.6129, 0.6148, 0.6129, 0.6148, 0.6129, 0.6081, 0.6129, 0.6081, 0.6129, 0.6081, 0.6129, 0.6081, 0.6129, 0.6148, 0.6129, 0.6081, 0.6129, 0.6081, 0.6129, 0.6148, 0.0, 0.0, 0.0, 0.0, 0.0, 0.0, 0.0, 0.0, 0.0, 0.0, 0.0, 0.0, 0.0, 0.0, 0.0, 0.0, 0.0, 0.0, 0.0, 0.0, 0.0, 0.0, 0.0, 0.0, 0.0, 0.0, 0.0, 0.0, 0.0, 0.0, 0.0, 0.0, 0.6196, 0.6148, 0.6196, 0.6081, 0.6196, 0.6081, 0.6196, 0.6148, 0.6196, 0.6081, 0.6196, 0.6081, 0.6196, 0.6081, 0.6196, 0.6081, 0.6196, 0.6148, 0.6196, 0.6148, 0.6196, 0.6148, 0.6196, 0.6148, 0.6196, 0.6081, 0.6196, 0.6148, 0.6196, 0.6148, 0.6196, 0.6081, 0.6196, 0.6215, 0.6263, 0.6215, 0.6263, 0.6215, 0.6196, 0.6215, 0.6263, 0.6215, 0.6263, 0.6215, 0.6263, 0.6215, 0.6263, 0.6215, 0.6196, 0.6215, 0.6196, 0.6215, 0.6196, 0.6215, 0.6196, 0.6215, 0.6263, 0.6215, 0.6196, 0.6215, 0.6196, 0.6215, 0.6263, 0.6215, 0.6196, 0.6148, 0.6196, 0.6215, 0.6196, 0.6215, 0.6196, 0.6148, 0.6196, 0.6215, 0.6196, 0.6215, 0.6196, 0.6215, 0.6196, 0.6215, 0.6196, 0.6148, 0.6196, 0.6148, 0.6196, 0.6148, 0.6196, 0.6148, 0.6196, 0.6215, 0.6196, 0.6148, 0.6196, 0.6148, 0.6196, 0.6215, 0.6263, 0.6148, 0.6196, 0.6148, 0.6196, 0.6148, 0.6263, 0.6148, 0.6196, 0.6148, 0.6196, 0.6148, 0.6196, 0.6148, 0.6196, 0.6148, 0.6263, 0.6148, 0.6263, 0.6148, 0.6263, 0.6148, 0.6263, 0.6148, 0.6196, 0.6148, 0.6263, 0.6148, 0.6263, 0.6148, 0.6196, 0.6148, 0.6263, 0.6215, 0.6263, 0.6148, 0.6263, 0.6148, 0.6263, 0.6215, 0.6263, 0.6148, 0.6263, 0.6148, 0.6263, 0.6148, 0.6263, 0.6148, 0.6263, 0.6215, 0.6263, 0.6215, 0.6263, 0.6215, 0.6263, 0.6215, 0.6263, 0.6148, 0.6263, 0.6215, 0.6263, 0.6215, 0.6263, 0.6148, 0.6061, 0.6215, 0.6129, 0.6215, 0.6129, 0.6215, 0.6061, 0.6215, 0.6129, 0.6215, 0.6129, 0.6215, 0.6129, 0.6215, 0.6129, 0.6215, 0.6061, 0.6215, 0.6061, 0.6215, 0.6061, 0.6215, 0.6061, 0.6215, 0.6129, 0.6215, 0.6061, 0.6215, 0.6061, 0.6215, 0.6129, 0.6215, 0.6061, 0.6148, 0.6061, 0.6215, 0.6061, 0.6215, 0.6061, 0.6148, 0.6061, 0.6215, 0.6061, 0.6215, 0.6061, 0.6215, 0.6061, 0.6215, 0.6061, 0.6148, 0.6061, 0.6148, 0.6061, 0.6148, 0.6061, 0.6148, 0.6061, 0.6215, 0.6061, 0.6148, 0.6061, 0.6148, 0.6061, 0.6215, 0.6129, 0.6148, 0.6061, 0.6148, 0.6061, 0.6148, 0.6129, 0.6148, 0.6061, 0.6148, 0.6061, 0.6148, 0.6061, 0.6148, 0.6061, 0.6148, 0.6129, 0.6148, 0.6129, 0.6148, 0.6129, 0.6148, 0.6129, 0.6148, 0.6061, 0.6148, 0.6129, 0.6148, 0.6129, 0.6148, 0.6061, 0.6148, 0.6129, 0.6215, 0.6129, 0.6148, 0.6129, 0.6148, 0.6129, 0.6215, 0.6129, 0.6148, 0.6129, 0.6148, 0.6129, 0.6148, 0.6129, 0.6148, 0.6129, 0.6215, 0.6129, 0.6215, 0.6129, 0.6215, 0.6129, 0.6215, 0.6129, 0.6148, 0.6129, 0.6215, 0.6129, 0.6215, 0.6129, 0.6148, 0.6193, 0.6346, 0.6132, 0.6346, 0.6132, 0.6285, 0.6193, 0.6285, 0.6193, 0.6279, 0.6132, 0.6279, 0.6132, 0.6218, 0.6193, 0.6218, 0.6193, 0.6212, 0.6132, 0.6212, 0.6132, 0.6151, 0.6193, 0.6151, 0.6193, 0.6144, 0.6132, 0.6144, 0.6132, 0.6084, 0.6193, 0.6084, 0.626, 0.6212, 0.6199, 0.6212, 0.6199, 0.6151, 0.626, 0.6151, 0.6947, 0.6308, 0.6901, 0.631, 0.6946, 0.6295, 0.6947, 0.6295, 0.0, 0.0, 0.0, 0.0, 0.0, 0.0, 0.0, 0.0, 0.6129, 0.6349, 0.6129, 0.6282, 0.6129, 0.6282, 0.6129, 0.6349, 0.0, 0.0, 0.0, 0.0, 0.0, 0.0, 0.0, 0.0, 0.6196, 0.6282, 0.6196, 0.6349, 0.6196, 0.6349, 0.6196, 0.6282, 0.0, 0.0, 0.0, 0.0, 0.0, 0.0, 0.0, 0.0, 0.6129, 0.6282, 0.6129, 0.6215, 0.6129, 0.6215, 0.6129, 0.6282, 0.0, 0.0, 0.0, 0.0, 0.0, 0.0, 0.0, 0.0, 0.6196, 0.6215, 0.6196, 0.6282, 0.6196, 0.6282, 0.6196, 0.6215, 0.0, 0.0, 0.0, 0.0, 0.0, 0.0, 0.0, 0.0, 0.6129, 0.6215, 0.6129, 0.6148, 0.6129, 0.6148, 0.6129, 0.6215, 0.0, 0.0, 0.0, 0.0, 0.0, 0.0, 0.0, 0.0, 0.6196, 0.6148, 0.6196, 0.6215, 0.6196, 0.6215, 0.6196, 0.6148, 0.0, 0.0, 0.0, 0.0, 0.0, 0.0, 0.0, 0.0, 0.6129, 0.6148, 0.6129, 0.6081, 0.6129, 0.6081, 0.6129, 0.6148, 0.0, 0.0, 0.0, 0.0, 0.0, 0.0, 0.0, 0.0, 0.6196, 0.6081, 0.6196, 0.6148, 0.6196, 0.6148, 0.6196, 0.6081, 0.6263, 0.6215, 0.6196, 0.6215, 0.6196, 0.6215, 0.6263, 0.6215, 0.6196, 0.6215, 0.6196, 0.6148, 0.6196, 0.6148, 0.6196, 0.6215, 0.6196, 0.6148, 0.6263, 0.6148, 0.6263, 0.6148, 0.6196, 0.6148, 0.6263, 0.6148, 0.6263, 0.6215, 0.6263, 0.6215, 0.6263, 0.6148, 0.6129, 0.6215, 0.6061, 0.6215, 0.6061, 0.6215, 0.6129, 0.6215, 0.6061, 0.6215, 0.6061, 0.6148, 0.6061, 0.6148, 0.6061, 0.6215, 0.6061, 0.6148, 0.6129, 0.6148, 0.6129, 0.6148, 0.6061, 0.6148, 0.6129, 0.6148, 0.6129, 0.6215, 0.6129, 0.6215, 0.6129, 0.6148, 0.6193, 0.6084, 0.6193, 0.6144, 0.6193, 0.6144, 0.6193, 0.6084, 0.6129, 0.6148, 0.6129, 0.6215, 0.6129, 0.6215, 0.6129, 0.6148, 0.0, 0.0, 0.0, 0.0, 0.0, 0.0, 0.0, 0.0, 0.6132, 0.6144, 0.6132, 0.6084, 0.6132, 0.6084, 0.6132, 0.6144, 0.6129, 0.6148, 0.6129, 0.6148, 0.6129, 0.6148, 0.6129, 0.6148, 0.0, 0.0, 0.0, 0.0, 0.0, 0.0, 0.0, 0.0, 0.6132, 0.6084, 0.6193, 0.6084, 0.6193, 0.6084, 0.6132, 0.6084, 0.6129, 0.6215, 0.6129, 0.6215, 0.6129, 0.6215, 0.6129, 0.6215, 0.0, 0.0, 0.0, 0.0, 0.0, 0.0, 0.0, 0.0, 0.626, 0.6212, 0.6199, 0.6212, 0.6199, 0.6212, 0.626, 0.6212, 0.6129, 0.6215, 0.6129, 0.6148, 0.6129, 0.6148, 0.6129, 0.6215, 0.6196, 0.6148, 0.6196, 0.6215, 0.6196, 0.6215, 0.6196, 0.6148, 0.626, 0.6151, 0.626, 0.6212, 0.626, 0.6212, 0.626, 0.6151, 0.6196, 0.6148, 0.6196, 0.6148, 0.6196, 0.6148, 0.6196, 0.6148, 0.6199, 0.6212, 0.6199, 0.6151, 0.6199, 0.6151, 0.6199, 0.6212, 0.6196, 0.6215, 0.6196, 0.6215, 0.6196, 0.6215, 0.6196, 0.6215, 0.6199, 0.6151, 0.626, 0.6151, 0.626, 0.6151, 0.6199, 0.6151, 0.6196, 0.6215, 0.6196, 0.6148, 0.6196, 0.6148, 0.6196, 0.6215, 0.6125, 0.6212, 0.6065, 0.6212, 0.6065, 0.6212, 0.6125, 0.6212, 0.0, 0.0, 0.0, 0.0, 0.0, 0.0, 0.0, 0.0, 0.6125, 0.6151, 0.6125, 0.6212, 0.6125, 0.6212, 0.6125, 0.6151, 0.0, 0.0, 0.0, 0.0, 0.0, 0.0, 0.0, 0.0, 0.6065, 0.6212, 0.6065, 0.6151, 0.6065, 0.6151, 0.6065, 0.6212, 0.0, 0.0, 0.0, 0.0, 0.0, 0.0, 0.0, 0.0, 0.6065, 0.6151, 0.6125, 0.6151, 0.6125, 0.6151, 0.6065, 0.6151, 0.0, 0.0, 0.0, 0.0, 0.0, 0.0, 0.0, 0.0, 0.0, 0.0, 0.0, 0.0, 0.0, 0.0, 0.0, 0.0, 0.6129, 0.6148, 0.6129, 0.6081, 0.6129, 0.6081, 0.6129, 0.6148, 0.0, 0.0, 0.0, 0.0, 0.0, 0.0, 0.0, 0.0, 0.6129, 0.6148, 0.6129, 0.6148, 0.6129, 0.6148, 0.6129, 0.6148, 0.0, 0.0, 0.0, 0.0, 0.0, 0.0, 0.0, 0.0, 0.6129, 0.6081, 0.6129, 0.6081, 0.6129, 0.6081, 0.6129, 0.6081, 0.0, 0.0, 0.0, 0.0, 0.0, 0.0, 0.0, 0.0, 0.6129, 0.6081, 0.6129, 0.6148, 0.6129, 0.6148, 0.6129, 0.6081, 0.6129, 0.6349, 0.6129, 0.6282, 0.6129, 0.6282, 0.6129, 0.6349, 0.0, 0.0, 0.0, 0.0, 0.0, 0.0, 0.0, 0.0, 0.6129, 0.6349, 0.6129, 0.6349, 0.6129, 0.6349, 0.6129, 0.6349, 0.0, 0.0, 0.0, 0.0, 0.0, 0.0, 0.0, 0.0, 0.6129, 0.6282, 0.6129, 0.6282, 0.6129, 0.6282, 0.6129, 0.6282, 0.0, 0.0, 0.0, 0.0, 0.0, 0.0, 0.0, 0.0, 0.6129, 0.6282, 0.6129, 0.6349, 0.6129, 0.6349, 0.6129, 0.6282, 0.0, 0.0, 0.0, 0.0, 0.0, 0.0, 0.0, 0.0, 0.0, 0.0, 0.0, 0.0, 0.0, 0.0, 0.0, 0.0, 0.6196, 0.6081, 0.6196, 0.6148, 0.6196, 0.6148, 0.6196, 0.6081, 0.0, 0.0, 0.0, 0.0, 0.0, 0.0, 0.0, 0.0, 0.6196, 0.6081, 0.6196, 0.6081, 0.6196, 0.6081, 0.6196, 0.6081, 0.0, 0.0, 0.0, 0.0, 0.0, 0.0, 0.0, 0.0, 0.6196, 0.6148, 0.6196, 0.6148, 0.6196, 0.6148, 0.6196, 0.6148, 0.0, 0.0, 0.0, 0.0, 0.0, 0.0, 0.0, 0.0, 0.6196, 0.6148, 0.6196, 0.6081, 0.6196, 0.6081, 0.6196, 0.6148, 0.6196, 0.6282, 0.6196, 0.6349, 0.6196, 0.6349, 0.6196, 0.6282, 0.6263, 0.6215, 0.6196, 0.6215, 0.6196, 0.6215, 0.6263, 0.6215, 0.6196, 0.6282, 0.6196, 0.6282, 0.6196, 0.6282, 0.6196, 0.6282, 0.6263, 0.6215, 0.6263, 0.6215, 0.6263, 0.6215, 0.6263, 0.6215, 0.6196, 0.6349, 0.6196, 0.6349, 0.6196, 0.6349, 0.6196, 0.6349, 0.6196, 0.6215, 0.6196, 0.6215, 0.6196, 0.6215, 0.6196, 0.6215, 0.6196, 0.6349, 0.6196, 0.6282, 0.6196, 0.6282, 0.6196, 0.6349, 0.6196, 0.6215, 0.6263, 0.6215, 0.6263, 0.6215, 0.6196, 0.6215, 0.0, 0.0, 0.0, 0.0, 0.0, 0.0, 0.0, 0.0, 0.6196, 0.6215, 0.6196, 0.6148, 0.6196, 0.6148, 0.6196, 0.6215, 0.0, 0.0, 0.0, 0.0, 0.0, 0.0, 0.0, 0.0, 0.6196, 0.6215, 0.6196, 0.6215, 0.6196, 0.6215, 0.6196, 0.6215, 0.0, 0.0, 0.0, 0.0, 0.0, 0.0, 0.0, 0.0, 0.6196, 0.6148, 0.6196, 0.6148, 0.6196, 0.6148, 0.6196, 0.6148, 0.0, 0.0, 0.0, 0.0, 0.0, 0.0, 0.0, 0.0, 0.6196, 0.6148, 0.6196, 0.6215, 0.6196, 0.6215, 0.6196, 0.6148, 0.6129, 0.6282, 0.6129, 0.6215, 0.6129, 0.6215, 0.6129, 0.6282, 0.6196, 0.6148, 0.6263, 0.6148, 0.6263, 0.6148, 0.6196, 0.6148, 0.6129, 0.6282, 0.6129, 0.6282, 0.6129, 0.6282, 0.6129, 0.6282, 0.6196, 0.6148, 0.6196, 0.6148, 0.6196, 0.6148, 0.6196, 0.6148, 0.6129, 0.6215, 0.6129, 0.6215, 0.6129, 0.6215, 0.6129, 0.6215, 0.6263, 0.6148, 0.6263, 0.6148, 0.6263, 0.6148, 0.6263, 0.6148, 0.6129, 0.6215, 0.6129, 0.6282, 0.6129, 0.6282, 0.6129, 0.6215, 0.6263, 0.6148, 0.6196, 0.6148, 0.6196, 0.6148, 0.6263, 0.6148, 0.0, 0.0, 0.0, 0.0, 0.0, 0.0, 0.0, 0.0, 0.6263, 0.6148, 0.6263, 0.6215, 0.6263, 0.6215, 0.6263, 0.6148, 0.0, 0.0, 0.0, 0.0, 0.0, 0.0, 0.0, 0.0, 0.6263, 0.6148, 0.6263, 0.6148, 0.6263, 0.6148, 0.6263, 0.6148, 0.0, 0.0, 0.0, 0.0, 0.0, 0.0, 0.0, 0.0, 0.6263, 0.6215, 0.6263, 0.6215, 0.6263, 0.6215, 0.6263, 0.6215, 0.0, 0.0, 0.0, 0.0, 0.0, 0.0, 0.0, 0.0, 0.6193, 0.6346, 0.6132, 0.6346, 0.6132, 0.6346, 0.6193, 0.6346, 0.6263, 0.6215, 0.6263, 0.6148, 0.6263, 0.6148, 0.6263, 0.6215, 0.6196, 0.6215, 0.6196, 0.6282, 0.6196, 0.6282, 0.6196, 0.6215, 0.6193, 0.6285, 0.6193, 0.6346, 0.6193, 0.6346, 0.6193, 0.6285, 0.6129, 0.6215, 0.6061, 0.6215, 0.6061, 0.6215, 0.6129, 0.6215, 0.6196, 0.6215, 0.6196, 0.6215, 0.6196, 0.6215, 0.6196, 0.6215, 0.6132, 0.6346, 0.6132, 0.6285, 0.6132, 0.6285, 0.6132, 0.6346, 0.6129, 0.6215, 0.6129, 0.6215, 0.6129, 0.6215, 0.6129, 0.6215, 0.6196, 0.6282, 0.6196, 0.6282, 0.6196, 0.6282, 0.6196, 0.6282, 0.8747, 0.9486, 0.868, 0.9486, 0.868, 0.9419, 0.8747, 0.9419, 0.6196, 0.6282, 0.6129, 0.6282, 0.6129, 0.6215, 0.6196, 0.6215, 0.6196, 0.6215, 0.6129, 0.6215, 0.6129, 0.6148, 0.6196, 0.6148, 0.6196, 0.6148, 0.6129, 0.6148, 0.6129, 0.6081, 0.6196, 0.6081, 0.6263, 0.6215, 0.6196, 0.6215, 0.6196, 0.6148, 0.6263, 0.6148, 0.6129, 0.6215, 0.6061, 0.6215, 0.6061, 0.6148, 0.6129, 0.6148, 0.6196, 0.6349, 0.6129, 0.6349, 0.6129, 0.6282, 0.6196, 0.6282, 0.6196, 0.6282, 0.6129, 0.6282, 0.6129, 0.6215, 0.6196, 0.6215, 0.8353, 0.9378, 0.8286, 0.9378, 0.8286, 0.9311, 0.8353, 0.9311, 0.6196, 0.6148, 0.6129, 0.6148, 0.6129, 0.6081, 0.6196, 0.6081, 0.6263, 0.6215, 0.6196, 0.6215, 0.6196, 0.6148, 0.6263, 0.6148, 0.6129, 0.6215, 0.6061, 0.6215, 0.6061, 0.6148, 0.6129, 0.6148, 0.6196, 0.6349, 0.6129, 0.6349, 0.6129, 0.6282, 0.6196, 0.6282, 0.6196, 0.6282, 0.6129, 0.6282, 0.6129, 0.6215, 0.6196, 0.6215, 0.8212, 0.9614, 0.8144, 0.9614, 0.8144, 0.9547, 0.8212, 0.9547, 0.6196, 0.6148, 0.6129, 0.6148, 0.6129, 0.6081, 0.6196, 0.6081, 0.6263, 0.6215, 0.6196, 0.6215, 0.6196, 0.6148, 0.6263, 0.6148, 0.6129, 0.6215, 0.6061, 0.6215, 0.6061, 0.6148, 0.6129, 0.6148, 0.8369, 0.9604, 0.8302, 0.9604, 0.8302, 0.9537, 0.8369, 0.9537, 0.6196, 0.6282, 0.6129, 0.6282, 0.6129, 0.6215, 0.6196, 0.6215, 0.6196, 0.6215, 0.6129, 0.6215, 0.6129, 0.6148, 0.6196, 0.6148, 0.6196, 0.6148, 0.6129, 0.6148, 0.6129, 0.6081, 0.6196, 0.6081, 0.6263, 0.6215, 0.6196, 0.6215, 0.6196, 0.6148, 0.6263, 0.6148, 0.6129, 0.6215, 0.6061, 0.6215, 0.6061, 0.6148, 0.6129, 0.6148])
me_cube_001.materials.append(mat_material_002)
me_cube_001.update()

# ---- objects
ob_light = bpy.data.objects.new('Light', light_light)
ob_camera = bpy.data.objects.new('Camera', cam_camera)
ob_cube = bpy.data.objects.new('Cube', me_cube_001)

# ---- transforms, parenting, visibility, modifiers, constraints
ob_light.location = (4.076, 1.005, 5.904)
ob_light.rotation_euler = (0.6503, 0.05522, 1.866)
ob_light.lock_rotations_4d = False
ob_light.empty_display_type = 'ARROWS'
ob_light.color = (0.0, 0.0, 0.0, 0.0)
ob_light.lineart.crease_threshold = 0.0
ob_camera.location = (7.359, -6.926, 4.958)
ob_camera.rotation_euler = (1.109, 0.0, 0.8149)
ob_camera.lock_rotations_4d = False
ob_camera.empty_display_type = 'ARROWS'
ob_camera.color = (0.0, 0.0, 0.0, 0.0)
ob_camera.display_type = 'WIRE'
ob_camera.lineart.crease_threshold = 0.0
ob_cube.location = (0.0, 0.0, 0.0)
ob_cube.scale = (2.55, 2.55, 2.55)

# ---- collection membership
col_collection.objects.link(ob_light)
col_collection.objects.link(ob_camera)
col_collection.objects.link(ob_cube)

# ---- scene / render settings (as saved in the file)
scene.camera = ob_camera
scene.frame_start = 1; scene.frame_end = 250; scene.frame_set(1)
scene.render.engine = 'BLENDER_EEVEE_NEXT'
bpy.context.view_layer.update()
